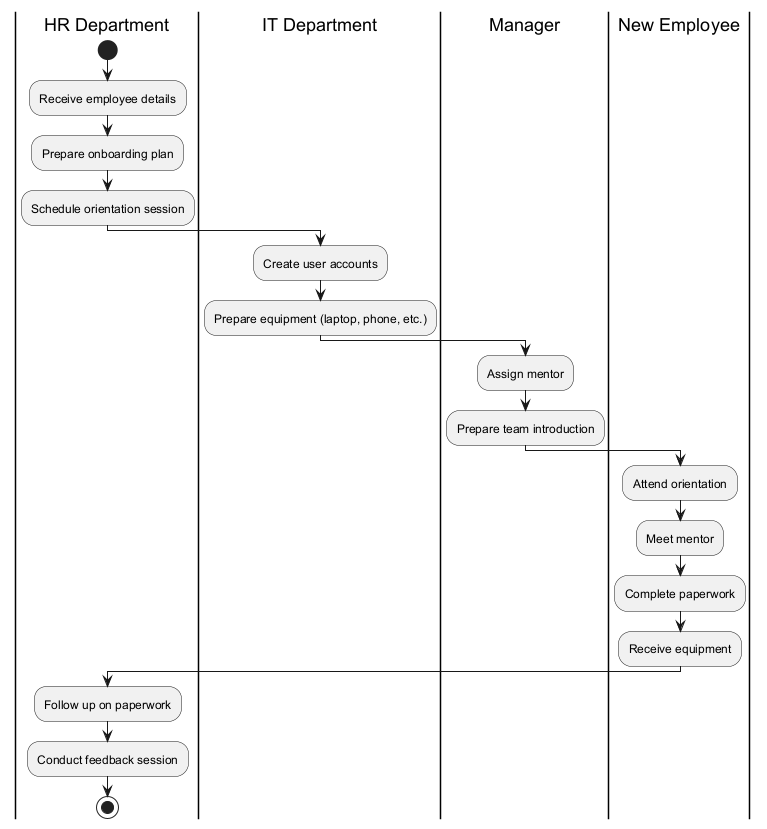

The diagram above was rendered by PlantUML. Its source (embedded in the PNG):
@startuml
|HR Department|
start
:Receive employee details;
:Prepare onboarding plan;
:Schedule orientation session;

|IT Department|
:Create user accounts;
:Prepare equipment (laptop, phone, etc.);

|Manager|
:Assign mentor;
:Prepare team introduction;

|New Employee|
:Attend orientation;
:Meet mentor;
:Complete paperwork;
:Receive equipment;

|HR Department|
:Follow up on paperwork;
:Conduct feedback session;

stop
@enduml